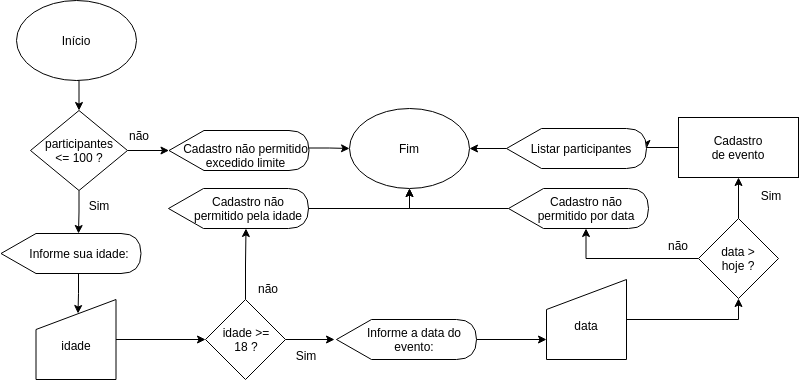

The diagram above was exported from draw.io. Its source (the exported page's mxGraphModel, read from the mxfile embedded in the PNG):
<mxGraphModel dx="1342" dy="1025" grid="1" gridSize="10" guides="1" tooltips="1" connect="1" arrows="1" fold="1" page="1" pageScale="1" pageWidth="827" pageHeight="1169" math="0" shadow="0">
  <root>
    <mxCell id="0" />
    <mxCell id="1" parent="0" />
    <mxCell id="Dmwdok84CjO1dLJzm0Iy-49" style="edgeStyle=orthogonalEdgeStyle;rounded=0;orthogonalLoop=1;jettySize=auto;html=1;exitX=0.5;exitY=1;exitDx=0;exitDy=0;entryX=0.5;entryY=0;entryDx=0;entryDy=0;" edge="1" parent="1" source="Dmwdok84CjO1dLJzm0Iy-2" target="Dmwdok84CjO1dLJzm0Iy-63">
      <mxGeometry relative="1" as="geometry">
        <mxPoint x="100" y="130" as="targetPoint" />
      </mxGeometry>
    </mxCell>
    <mxCell id="Dmwdok84CjO1dLJzm0Iy-2" value="" style="ellipse;whiteSpace=wrap;html=1;" vertex="1" parent="1">
      <mxGeometry x="40" y="20" width="120" height="80" as="geometry" />
    </mxCell>
    <mxCell id="Dmwdok84CjO1dLJzm0Iy-3" value="Início" style="text;html=1;strokeColor=none;fillColor=none;align=center;verticalAlign=middle;whiteSpace=wrap;rounded=0;" vertex="1" parent="1">
      <mxGeometry x="70" y="45" width="60" height="30" as="geometry" />
    </mxCell>
    <mxCell id="Dmwdok84CjO1dLJzm0Iy-32" style="edgeStyle=orthogonalEdgeStyle;rounded=0;orthogonalLoop=1;jettySize=auto;html=1;exitX=1;exitY=0.5;exitDx=0;exitDy=0;exitPerimeter=0;entryX=0;entryY=0.75;entryDx=0;entryDy=0;" edge="1" parent="1" source="Dmwdok84CjO1dLJzm0Iy-4" target="Dmwdok84CjO1dLJzm0Iy-8">
      <mxGeometry relative="1" as="geometry" />
    </mxCell>
    <mxCell id="Dmwdok84CjO1dLJzm0Iy-4" value="" style="shape=display;whiteSpace=wrap;html=1;" vertex="1" parent="1">
      <mxGeometry x="360" y="339" width="140" height="40" as="geometry" />
    </mxCell>
    <mxCell id="Dmwdok84CjO1dLJzm0Iy-24" style="edgeStyle=orthogonalEdgeStyle;rounded=0;orthogonalLoop=1;jettySize=auto;html=1;entryX=0.5;entryY=1;entryDx=0;entryDy=0;exitX=1;exitY=0.5;exitDx=0;exitDy=0;" edge="1" parent="1" source="Dmwdok84CjO1dLJzm0Iy-8" target="Dmwdok84CjO1dLJzm0Iy-9">
      <mxGeometry relative="1" as="geometry">
        <mxPoint x="680" y="339" as="sourcePoint" />
      </mxGeometry>
    </mxCell>
    <mxCell id="Dmwdok84CjO1dLJzm0Iy-8" value="" style="shape=manualInput;whiteSpace=wrap;html=1;" vertex="1" parent="1">
      <mxGeometry x="570" y="299" width="80" height="80" as="geometry" />
    </mxCell>
    <mxCell id="Dmwdok84CjO1dLJzm0Iy-17" style="edgeStyle=orthogonalEdgeStyle;rounded=0;orthogonalLoop=1;jettySize=auto;html=1;exitX=0;exitY=0.5;exitDx=0;exitDy=0;entryX=0;entryY=0;entryDx=77.5;entryDy=40;entryPerimeter=0;" edge="1" parent="1" source="Dmwdok84CjO1dLJzm0Iy-9" target="Dmwdok84CjO1dLJzm0Iy-12">
      <mxGeometry relative="1" as="geometry" />
    </mxCell>
    <mxCell id="Dmwdok84CjO1dLJzm0Iy-27" style="edgeStyle=orthogonalEdgeStyle;rounded=0;orthogonalLoop=1;jettySize=auto;html=1;exitX=0.5;exitY=0;exitDx=0;exitDy=0;entryX=0.5;entryY=1;entryDx=0;entryDy=0;" edge="1" parent="1" source="Dmwdok84CjO1dLJzm0Iy-9" target="Dmwdok84CjO1dLJzm0Iy-25">
      <mxGeometry relative="1" as="geometry" />
    </mxCell>
    <mxCell id="Dmwdok84CjO1dLJzm0Iy-9" value="" style="rhombus;whiteSpace=wrap;html=1;" vertex="1" parent="1">
      <mxGeometry x="722" y="238" width="80" height="80" as="geometry" />
    </mxCell>
    <mxCell id="Dmwdok84CjO1dLJzm0Iy-86" style="edgeStyle=orthogonalEdgeStyle;rounded=0;orthogonalLoop=1;jettySize=auto;html=1;exitX=0;exitY=0.5;exitDx=0;exitDy=0;exitPerimeter=0;entryX=0.5;entryY=1;entryDx=0;entryDy=0;" edge="1" parent="1" source="Dmwdok84CjO1dLJzm0Iy-12" target="Dmwdok84CjO1dLJzm0Iy-71">
      <mxGeometry relative="1" as="geometry" />
    </mxCell>
    <mxCell id="Dmwdok84CjO1dLJzm0Iy-12" value="" style="shape=display;whiteSpace=wrap;html=1;" vertex="1" parent="1">
      <mxGeometry x="532" y="208" width="140" height="40" as="geometry" />
    </mxCell>
    <mxCell id="Dmwdok84CjO1dLJzm0Iy-21" value="não" style="text;html=1;strokeColor=none;fillColor=none;align=center;verticalAlign=middle;whiteSpace=wrap;rounded=0;" vertex="1" parent="1">
      <mxGeometry x="672" y="250" width="60" height="30" as="geometry" />
    </mxCell>
    <mxCell id="Dmwdok84CjO1dLJzm0Iy-85" style="edgeStyle=orthogonalEdgeStyle;rounded=0;orthogonalLoop=1;jettySize=auto;html=1;exitX=0;exitY=0.5;exitDx=0;exitDy=0;entryX=1;entryY=0.5;entryDx=0;entryDy=0;entryPerimeter=0;" edge="1" parent="1" source="Dmwdok84CjO1dLJzm0Iy-25" target="Dmwdok84CjO1dLJzm0Iy-51">
      <mxGeometry relative="1" as="geometry" />
    </mxCell>
    <mxCell id="Dmwdok84CjO1dLJzm0Iy-25" value="" style="rounded=0;whiteSpace=wrap;html=1;" vertex="1" parent="1">
      <mxGeometry x="702" y="137" width="120" height="60" as="geometry" />
    </mxCell>
    <mxCell id="Dmwdok84CjO1dLJzm0Iy-26" value="Cadastro de evento" style="text;html=1;strokeColor=none;fillColor=none;align=center;verticalAlign=middle;whiteSpace=wrap;rounded=0;" vertex="1" parent="1">
      <mxGeometry x="732" y="152" width="60" height="30" as="geometry" />
    </mxCell>
    <mxCell id="Dmwdok84CjO1dLJzm0Iy-28" value="Sim" style="text;html=1;strokeColor=none;fillColor=none;align=center;verticalAlign=middle;whiteSpace=wrap;rounded=0;" vertex="1" parent="1">
      <mxGeometry x="765" y="200" width="60" height="30" as="geometry" />
    </mxCell>
    <mxCell id="Dmwdok84CjO1dLJzm0Iy-33" style="edgeStyle=orthogonalEdgeStyle;rounded=0;orthogonalLoop=1;jettySize=auto;html=1;exitX=0;exitY=0;exitDx=77.5;exitDy=40;exitPerimeter=0;entryX=0.525;entryY=0.175;entryDx=0;entryDy=0;entryPerimeter=0;" edge="1" parent="1" source="Dmwdok84CjO1dLJzm0Iy-34" target="Dmwdok84CjO1dLJzm0Iy-37">
      <mxGeometry relative="1" as="geometry" />
    </mxCell>
    <mxCell id="Dmwdok84CjO1dLJzm0Iy-34" value="" style="shape=display;whiteSpace=wrap;html=1;" vertex="1" parent="1">
      <mxGeometry x="24.5" y="253" width="140" height="40" as="geometry" />
    </mxCell>
    <mxCell id="Dmwdok84CjO1dLJzm0Iy-36" style="edgeStyle=orthogonalEdgeStyle;rounded=0;orthogonalLoop=1;jettySize=auto;html=1;entryX=0;entryY=0.5;entryDx=0;entryDy=0;" edge="1" parent="1" source="Dmwdok84CjO1dLJzm0Iy-37" target="Dmwdok84CjO1dLJzm0Iy-40">
      <mxGeometry relative="1" as="geometry" />
    </mxCell>
    <mxCell id="Dmwdok84CjO1dLJzm0Iy-37" value="" style="shape=manualInput;whiteSpace=wrap;html=1;" vertex="1" parent="1">
      <mxGeometry x="59.5" y="319" width="80" height="80" as="geometry" />
    </mxCell>
    <mxCell id="Dmwdok84CjO1dLJzm0Iy-38" style="edgeStyle=orthogonalEdgeStyle;rounded=0;orthogonalLoop=1;jettySize=auto;html=1;exitX=0.5;exitY=0;exitDx=0;exitDy=0;entryX=0;entryY=0;entryDx=77.5;entryDy=40;entryPerimeter=0;" edge="1" parent="1" source="Dmwdok84CjO1dLJzm0Iy-40" target="Dmwdok84CjO1dLJzm0Iy-43">
      <mxGeometry relative="1" as="geometry" />
    </mxCell>
    <mxCell id="Dmwdok84CjO1dLJzm0Iy-39" style="edgeStyle=orthogonalEdgeStyle;rounded=0;orthogonalLoop=1;jettySize=auto;html=1;exitX=1;exitY=0.5;exitDx=0;exitDy=0;entryX=0;entryY=0.5;entryDx=0;entryDy=0;entryPerimeter=0;" edge="1" parent="1" source="Dmwdok84CjO1dLJzm0Iy-40">
      <mxGeometry relative="1" as="geometry">
        <mxPoint x="358" y="359" as="targetPoint" />
      </mxGeometry>
    </mxCell>
    <mxCell id="Dmwdok84CjO1dLJzm0Iy-40" value="" style="rhombus;whiteSpace=wrap;html=1;" vertex="1" parent="1">
      <mxGeometry x="229" y="319" width="80" height="80" as="geometry" />
    </mxCell>
    <mxCell id="Dmwdok84CjO1dLJzm0Iy-41" value="data &amp;gt; hoje ?" style="text;html=1;strokeColor=none;fillColor=none;align=center;verticalAlign=middle;whiteSpace=wrap;rounded=0;" vertex="1" parent="1">
      <mxGeometry x="732" y="263" width="60" height="30" as="geometry" />
    </mxCell>
    <mxCell id="Dmwdok84CjO1dLJzm0Iy-42" value="data" style="text;html=1;strokeColor=none;fillColor=none;align=center;verticalAlign=middle;whiteSpace=wrap;rounded=0;" vertex="1" parent="1">
      <mxGeometry x="580" y="330" width="60" height="30" as="geometry" />
    </mxCell>
    <mxCell id="Dmwdok84CjO1dLJzm0Iy-43" value="" style="shape=display;whiteSpace=wrap;html=1;" vertex="1" parent="1">
      <mxGeometry x="192" y="208" width="140" height="40" as="geometry" />
    </mxCell>
    <mxCell id="Dmwdok84CjO1dLJzm0Iy-44" value="Cadastro não permitido por data" style="text;html=1;strokeColor=none;fillColor=none;align=center;verticalAlign=middle;whiteSpace=wrap;rounded=0;" vertex="1" parent="1">
      <mxGeometry x="550" y="213" width="120" height="30" as="geometry" />
    </mxCell>
    <mxCell id="Dmwdok84CjO1dLJzm0Iy-45" value="não" style="text;html=1;strokeColor=none;fillColor=none;align=center;verticalAlign=middle;whiteSpace=wrap;rounded=0;" vertex="1" parent="1">
      <mxGeometry x="262" y="293" width="60" height="30" as="geometry" />
    </mxCell>
    <mxCell id="Dmwdok84CjO1dLJzm0Iy-48" value="Sim" style="text;html=1;strokeColor=none;fillColor=none;align=center;verticalAlign=middle;whiteSpace=wrap;rounded=0;" vertex="1" parent="1">
      <mxGeometry x="299.5" y="360" width="60" height="30" as="geometry" />
    </mxCell>
    <mxCell id="Dmwdok84CjO1dLJzm0Iy-7" value="Informe a data do evento:" style="text;html=1;strokeColor=none;fillColor=none;align=center;verticalAlign=middle;whiteSpace=wrap;rounded=0;" vertex="1" parent="1">
      <mxGeometry x="383" y="344" width="110" height="30" as="geometry" />
    </mxCell>
    <mxCell id="Dmwdok84CjO1dLJzm0Iy-84" style="edgeStyle=orthogonalEdgeStyle;rounded=0;orthogonalLoop=1;jettySize=auto;html=1;exitX=0;exitY=0.5;exitDx=0;exitDy=0;exitPerimeter=0;entryX=1;entryY=0.5;entryDx=0;entryDy=0;" edge="1" parent="1" source="Dmwdok84CjO1dLJzm0Iy-51" target="Dmwdok84CjO1dLJzm0Iy-71">
      <mxGeometry relative="1" as="geometry" />
    </mxCell>
    <mxCell id="Dmwdok84CjO1dLJzm0Iy-51" value="" style="shape=display;whiteSpace=wrap;html=1;" vertex="1" parent="1">
      <mxGeometry x="530" y="148" width="140" height="40" as="geometry" />
    </mxCell>
    <mxCell id="Dmwdok84CjO1dLJzm0Iy-52" value="Listar participantes" style="text;html=1;strokeColor=none;fillColor=none;align=center;verticalAlign=middle;whiteSpace=wrap;rounded=0;" vertex="1" parent="1">
      <mxGeometry x="545" y="153" width="120" height="30" as="geometry" />
    </mxCell>
    <mxCell id="Dmwdok84CjO1dLJzm0Iy-61" style="edgeStyle=orthogonalEdgeStyle;rounded=0;orthogonalLoop=1;jettySize=auto;html=1;exitX=1;exitY=0.5;exitDx=0;exitDy=0;entryX=0;entryY=0.5;entryDx=0;entryDy=0;entryPerimeter=0;" edge="1" parent="1" source="Dmwdok84CjO1dLJzm0Iy-63" target="Dmwdok84CjO1dLJzm0Iy-66">
      <mxGeometry relative="1" as="geometry" />
    </mxCell>
    <mxCell id="Dmwdok84CjO1dLJzm0Iy-62" style="edgeStyle=orthogonalEdgeStyle;rounded=0;orthogonalLoop=1;jettySize=auto;html=1;exitX=0.5;exitY=1;exitDx=0;exitDy=0;entryX=0;entryY=0;entryDx=77.5;entryDy=0;entryPerimeter=0;" edge="1" parent="1" source="Dmwdok84CjO1dLJzm0Iy-63" target="Dmwdok84CjO1dLJzm0Iy-34">
      <mxGeometry relative="1" as="geometry">
        <mxPoint x="103" y="254" as="targetPoint" />
      </mxGeometry>
    </mxCell>
    <mxCell id="Dmwdok84CjO1dLJzm0Iy-63" value="" style="rhombus;whiteSpace=wrap;html=1;" vertex="1" parent="1">
      <mxGeometry x="54" y="130" width="97" height="80" as="geometry" />
    </mxCell>
    <mxCell id="Dmwdok84CjO1dLJzm0Iy-64" value="participantes &amp;lt;= 100 ?" style="text;html=1;strokeColor=none;fillColor=none;align=center;verticalAlign=middle;whiteSpace=wrap;rounded=0;" vertex="1" parent="1">
      <mxGeometry x="72.5" y="155" width="60" height="30" as="geometry" />
    </mxCell>
    <mxCell id="Dmwdok84CjO1dLJzm0Iy-66" value="" style="shape=display;whiteSpace=wrap;html=1;" vertex="1" parent="1">
      <mxGeometry x="192.5" y="150" width="140" height="40" as="geometry" />
    </mxCell>
    <mxCell id="Dmwdok84CjO1dLJzm0Iy-80" style="edgeStyle=orthogonalEdgeStyle;rounded=0;orthogonalLoop=1;jettySize=auto;html=1;exitX=1;exitY=0.25;exitDx=0;exitDy=0;entryX=0;entryY=0.5;entryDx=0;entryDy=0;" edge="1" parent="1" source="Dmwdok84CjO1dLJzm0Iy-67" target="Dmwdok84CjO1dLJzm0Iy-71">
      <mxGeometry relative="1" as="geometry" />
    </mxCell>
    <mxCell id="Dmwdok84CjO1dLJzm0Iy-67" value="Cadastro não permitido excedido limite" style="text;html=1;strokeColor=none;fillColor=none;align=center;verticalAlign=middle;whiteSpace=wrap;rounded=0;" vertex="1" parent="1">
      <mxGeometry x="205.5" y="160" width="127" height="30" as="geometry" />
    </mxCell>
    <mxCell id="Dmwdok84CjO1dLJzm0Iy-68" value="não" style="text;html=1;strokeColor=none;fillColor=none;align=center;verticalAlign=middle;whiteSpace=wrap;rounded=0;" vertex="1" parent="1">
      <mxGeometry x="132.5" y="140" width="60" height="30" as="geometry" />
    </mxCell>
    <mxCell id="Dmwdok84CjO1dLJzm0Iy-69" value="Sim" style="text;html=1;strokeColor=none;fillColor=none;align=center;verticalAlign=middle;whiteSpace=wrap;rounded=0;" vertex="1" parent="1">
      <mxGeometry x="92.5" y="210" width="60" height="30" as="geometry" />
    </mxCell>
    <mxCell id="Dmwdok84CjO1dLJzm0Iy-71" value="" style="ellipse;whiteSpace=wrap;html=1;" vertex="1" parent="1">
      <mxGeometry x="373" y="128" width="120" height="80" as="geometry" />
    </mxCell>
    <mxCell id="Dmwdok84CjO1dLJzm0Iy-72" value="Fim" style="text;html=1;strokeColor=none;fillColor=none;align=center;verticalAlign=middle;whiteSpace=wrap;rounded=0;" vertex="1" parent="1">
      <mxGeometry x="403" y="153" width="60" height="30" as="geometry" />
    </mxCell>
    <mxCell id="Dmwdok84CjO1dLJzm0Iy-5" value="Informe sua idade:" style="text;html=1;strokeColor=none;fillColor=none;align=center;verticalAlign=middle;whiteSpace=wrap;rounded=0;" vertex="1" parent="1">
      <mxGeometry x="47.5" y="258" width="110" height="30" as="geometry" />
    </mxCell>
    <mxCell id="Dmwdok84CjO1dLJzm0Iy-11" value="idade" style="text;html=1;strokeColor=none;fillColor=none;align=center;verticalAlign=middle;whiteSpace=wrap;rounded=0;" vertex="1" parent="1">
      <mxGeometry x="69.5" y="350" width="60" height="30" as="geometry" />
    </mxCell>
    <mxCell id="Dmwdok84CjO1dLJzm0Iy-10" value="idade &amp;gt;= 18 ?" style="text;html=1;strokeColor=none;fillColor=none;align=center;verticalAlign=middle;whiteSpace=wrap;rounded=0;" vertex="1" parent="1">
      <mxGeometry x="239.5" y="344" width="60" height="30" as="geometry" />
    </mxCell>
    <mxCell id="Dmwdok84CjO1dLJzm0Iy-87" style="edgeStyle=orthogonalEdgeStyle;rounded=0;orthogonalLoop=1;jettySize=auto;html=1;exitX=1;exitY=0.5;exitDx=0;exitDy=0;entryX=0.5;entryY=1;entryDx=0;entryDy=0;" edge="1" parent="1" source="Dmwdok84CjO1dLJzm0Iy-13" target="Dmwdok84CjO1dLJzm0Iy-71">
      <mxGeometry relative="1" as="geometry" />
    </mxCell>
    <mxCell id="Dmwdok84CjO1dLJzm0Iy-13" value="Cadastro não permitido pela idade" style="text;html=1;strokeColor=none;fillColor=none;align=center;verticalAlign=middle;whiteSpace=wrap;rounded=0;" vertex="1" parent="1">
      <mxGeometry x="212" y="213" width="120" height="30" as="geometry" />
    </mxCell>
  </root>
</mxGraphModel>